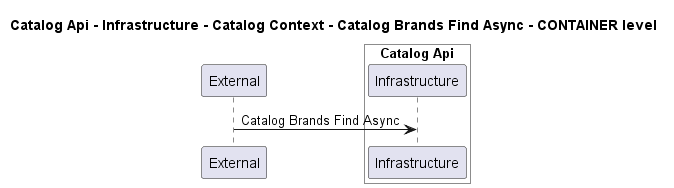

The diagram above was rendered by PlantUML. Its source (embedded in the PNG):
@startuml
!pragma layout smetana

title Catalog Api - Infrastructure - Catalog Context - Catalog Brands Find Async - CONTAINER level

participant "External" as C4InterFlow.SoftwareSystems.ExternalSystem

box "Catalog Api" #White
    participant "Infrastructure" as dotnet.eShop.Architecture.SoftwareSystems.CatalogApi.Containers.Infrastructure
end box


C4InterFlow.SoftwareSystems.ExternalSystem -> dotnet.eShop.Architecture.SoftwareSystems.CatalogApi.Containers.Infrastructure : Catalog Brands Find Async


@enduml